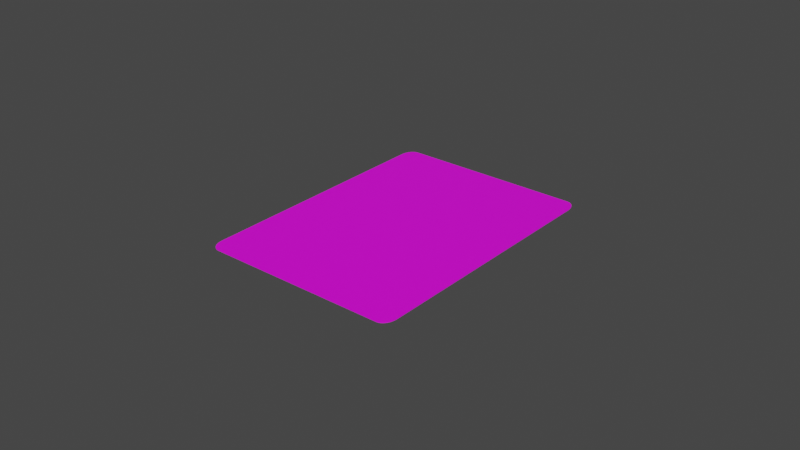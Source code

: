 # Source: green6.blend  (saved by Blender 3.3.6; exported with 4.5.12 LTS)
import bpy
from mathutils import Matrix  # noqa: F401  (used for matrix-valued properties, if any)

bpy.ops.wm.read_factory_settings(use_empty=True)
scene = bpy.context.scene
scene.name = 'Scene'

# ---- collections
col_collection = bpy.data.collections.new('Collection'); scene.collection.children.link(col_collection)

# ---- images (referenced by path relative to the original .blend; pixels are not part of the script)
import os
ASSET_DIR = os.environ.get("B2B_ASSET_DIR", "")  # directory of the original .blend (textures are referenced by path, not embedded)
HERE = os.path.dirname(os.path.abspath(__file__))  # packed textures are extracted next to this script under _unpacked/

def load_image(name, relpath, width, height, colorspace="sRGB"):
    """Load a texture the original file referenced (path relative to the .blend, or extracted next to this script)."""
    p = next((c for c in (os.path.join(HERE, relpath), os.path.join(ASSET_DIR, relpath)) if relpath and os.path.exists(c)), "")
    if p:
        img = bpy.data.images.load(p, check_existing=True)
        img.name = name
    else:  # same state as the original file: an image datablock whose file is absent (Cycles renders it pink)
        img = bpy.data.images.new(name, width, height)
        img.source = "FILE"
        img.filepath = "//" + (relpath or name)
    img.colorspace_settings.name = colorspace
    return img
img_uno_back_png = load_image('UNO-Back.png', 'Images/UNO-Back.png', 1024, 1024, 'sRGB')
img_uno_front_green6_png = load_image('UNO-Front_green6.png', 'Images/UNO-Front_green6.png', 1024, 1024, 'sRGB')

# ---- materials (node trees are filled in below, after node groups)
mat_material_001 = bpy.data.materials.new('Material.001')
mat_material_001.use_transparent_shadow = False
mat_material_002 = bpy.data.materials.new('Material.002')
mat_material_002.use_transparent_shadow = False

# ---- material node trees
mat_material_001.use_nodes = True; mat_material_001.node_tree.nodes.clear()
_N = mat_material_001.node_tree.nodes; _L = mat_material_001.node_tree.links
n0 = _N.new('ShaderNodeBsdfPrincipled'); n0.name = 'Principled BSDF'; n0.location = (10, 300)
n0.distribution = 'GGX'
n0.subsurface_method = 'RANDOM_WALK_SKIN'
n0.inputs[3].default_value = 1.45
n0.inputs[27].default_value = (0.0, 0.0, 0.0, 1.0)
n0.inputs[28].default_value = 1.0
n1 = _N.new('ShaderNodeOutputMaterial'); n1.name = 'Material Output'; n1.location = (300, 300)
n2 = _N.new('ShaderNodeTexImage'); n2.name = 'Image Texture'; n2.location = (-280, 280)
n2.image = img_uno_back_png
_L.new(n0.outputs[0], n1.inputs[0])
_L.new(n2.outputs[0], n0.inputs[0])
n1.is_active_output = True
mat_material_002.use_nodes = True; mat_material_002.node_tree.nodes.clear()
_N = mat_material_002.node_tree.nodes; _L = mat_material_002.node_tree.links
n0 = _N.new('ShaderNodeBsdfPrincipled'); n0.name = 'Principled BSDF'; n0.location = (10, 300)
n0.distribution = 'GGX'
n0.subsurface_method = 'RANDOM_WALK_SKIN'
n0.inputs[3].default_value = 1.45
n0.inputs[27].default_value = (0.0, 0.0, 0.0, 1.0)
n0.inputs[28].default_value = 1.0
n1 = _N.new('ShaderNodeOutputMaterial'); n1.name = 'Material Output'; n1.location = (300, 300)
n2 = _N.new('ShaderNodeTexImage'); n2.name = 'Image Texture'; n2.location = (-280, 280)
n2.image = img_uno_front_green6_png
_L.new(n0.outputs[0], n1.inputs[0])
_L.new(n2.outputs[0], n0.inputs[0])
n1.is_active_output = True

# ---- world
world_world = bpy.data.worlds.new('World'); scene.world = world_world
world_world.use_nodes = True; world_world.node_tree.nodes.clear()
_N = world_world.node_tree.nodes; _L = world_world.node_tree.links
n0 = _N.new('ShaderNodeOutputWorld'); n0.name = 'World Output'; n0.location = (300, 300)
n1 = _N.new('ShaderNodeBackground'); n1.name = 'Background'; n1.location = (10, 300)
n1.inputs[0].default_value = (0.05088, 0.05088, 0.05088, 1.0)
_L.new(n1.outputs[0], n0.inputs[0])
n0.is_active_output = True
world_world.color = (0.05088, 0.05088, 0.05088)
world_world.use_sun_shadow = False
world_world.sun_shadow_jitter_overblur = 0.0

# ---- meshes
me_plane = bpy.data.meshes.new('Plane')
me_plane.from_pydata([(-0.04005, -0.0325, 0.00024), (-0.0445, -0.02925, 0.00024), (-0.04104, -0.03242, 0.00024), (-0.04198, -0.03218, 0.00024), (-0.04282, -0.03179, 0.00024), (-0.04353, -0.03128, 0.00024), (-0.04406, -0.03066, 0.00024), (-0.04439, -0.02997, 0.00024), (0.0445, -0.02925, 0.00024), (0.04005, -0.0325, 0.00024), (0.04439, -0.02997, 0.00024), (0.04406, -0.03066, 0.00024), (0.04353, -0.03128, 0.00024), (0.04282, -0.03179, 0.00024), (0.04198, -0.03218, 0.00024), (0.04104, -0.03242, 0.00024), (-0.04005, 0.0325, 0.00024), (-0.0445, 0.02925, 0.00024), (-0.04104, 0.03242, 0.00024), (-0.04198, 0.03218, 0.00024), (-0.04282, 0.03179, 0.00024), (-0.04353, 0.03128, 0.00024), (-0.04406, 0.03066, 0.00024), (-0.04439, 0.02997, 0.00024), (0.04005, 0.0325, 0.00024), (0.0445, 0.02925, 0.00024), (0.04104, 0.03242, 0.00024), (0.04198, 0.03218, 0.00024), (0.04282, 0.03179, 0.00024), (0.04353, 0.03128, 0.00024), (0.04406, 0.03066, 0.00024), (0.04439, 0.02997, 0.00024), (-0.04005, -0.0325, 0.0), (-0.0445, -0.02925, 0.0), (-0.04104, -0.03242, 0.0), (-0.04198, -0.03218, 0.0), (-0.04282, -0.03179, 0.0), (-0.04353, -0.03128, 0.0), (-0.04406, -0.03066, 0.0), (-0.04439, -0.02997, 0.0), (0.0445, -0.02925, 0.0), (0.04005, -0.0325, 0.0), (0.04439, -0.02997, 0.0), (0.04406, -0.03066, 0.0), (0.04353, -0.03128, 0.0), (0.04282, -0.03179, 0.0), (0.04198, -0.03218, 0.0), (0.04104, -0.03242, 0.0), (-0.04005, 0.0325, 0.0), (-0.0445, 0.02925, 0.0), (-0.04104, 0.03242, 0.0), (-0.04198, 0.03218, 0.0), (-0.04282, 0.03179, 0.0), (-0.04353, 0.03128, 0.0), (-0.04406, 0.03066, 0.0), (-0.04439, 0.02997, 0.0), (0.04005, 0.0325, 0.0), (0.0445, 0.02925, 0.0), (0.04104, 0.03242, 0.0), (0.04198, 0.03218, 0.0), (0.04282, 0.03179, 0.0), (0.04353, 0.03128, 0.0), (0.04406, 0.03066, 0.0), (0.04439, 0.02997, 0.0)], [], [(1, 7, 6, 5, 4, 3, 2, 0, 9, 15, 14, 13, 12, 11, 10, 8, 25, 31, 30, 29, 28, 27, 26, 24, 16, 18, 19, 20, 21, 22, 23, 17), (33, 49, 55, 54, 53, 52, 51, 50, 48, 56, 58, 59, 60, 61, 62, 63, 57, 40, 42, 43, 44, 45, 46, 47, 41, 32, 34, 35, 36, 37, 38, 39), (1, 17, 49, 33), (7, 1, 33, 39), (6, 7, 39, 38), (5, 6, 38, 37), (4, 5, 37, 36), (3, 4, 36, 35), (2, 3, 35, 34), (0, 2, 34, 32), (9, 0, 32, 41), (15, 9, 41, 47), (14, 15, 47, 46), (13, 14, 46, 45), (12, 13, 45, 44), (11, 12, 44, 43), (10, 11, 43, 42), (8, 10, 42, 40), (25, 8, 40, 57), (31, 25, 57, 63), (30, 31, 63, 62), (29, 30, 62, 61), (28, 29, 61, 60), (27, 28, 60, 59), (26, 27, 59, 58), (24, 26, 58, 56), (16, 24, 56, 48), (18, 16, 48, 50), (19, 18, 50, 51), (20, 19, 51, 52), (21, 20, 52, 53), (22, 21, 53, 54), (23, 22, 54, 55), (17, 23, 55, 49)])
me_plane.polygons.foreach_set('material_index', [0, 1, 0, 0, 0, 0, 0, 0, 0, 0, 0, 0, 0, 0, 0, 0, 0, 0, 0, 0, 0, 0, 0, 0, 0, 0, 0, 0, 0, 0, 0, 0, 0, 0])
_uv = me_plane.uv_layers.new(name='UVMap')
_uv.uv.foreach_set('vector', [0.0, 0.05, 0.001254, 0.03887, 0.004952, 0.02831, 0.01091, 0.01883, 0.01883, 0.01091, 0.02831, 0.004952, 0.03887, 0.001254, 0.05, 0.0, 0.95, 0.0, 0.9611, 0.001254, 0.9717, 0.004952, 0.9812, 0.01091, 0.9891, 0.01883, 0.995, 0.02831, 0.9987, 0.03887, 1.0, 0.05, 1.0, 0.95, 0.9987, 0.9611, 0.995, 0.9717, 0.9891, 0.9812, 0.9812, 0.9891, 0.9717, 0.995, 0.9611, 0.9987, 0.95, 1.0, 0.05, 1.0, 0.03887, 0.9987, 0.02831, 0.995, 0.01883, 0.9891, 0.01091, 0.9812, 0.004952, 0.9717, 0.001254, 0.9611, 0.0, 0.95, 0.0, 0.05, 0.0, 0.95, 0.001254, 0.9611, 0.004952, 0.9717, 0.01091, 0.9812, 0.01883, 0.9891, 0.02831, 0.995, 0.03887, 0.9987, 0.05, 1.0, 0.95, 1.0, 0.9611, 0.9987, 0.9717, 0.995, 0.9812, 0.9891, 0.9891, 0.9812, 0.995, 0.9717, 0.9987, 0.9611, 1.0, 0.95, 1.0, 0.05, 0.9987, 0.03887, 0.995, 0.02831, 0.9891, 0.01883, 0.9812, 0.01091, 0.9717, 0.004952, 0.9611, 0.001254, 0.95, 0.0, 0.05, 0.0, 0.03887, 0.001254, 0.02831, 0.004952, 0.01883, 0.01091, 0.01091, 0.01883, 0.004952, 0.02831, 0.001254, 0.03887, 0.0, 0.05, 0.0, 0.95, 0.0, 0.95, 0.0, 0.05, 0.001254, 0.03887, 0.0, 0.05, 0.0, 0.05, 0.001254, 0.03887, 0.004952, 0.02831, 0.001254, 0.03887, 0.001254, 0.03887, 0.004952, 0.02831, 0.01091, 0.01883, 0.004952, 0.02831, 0.004952, 0.02831, 0.01091, 0.01883, 0.01883, 0.01091, 0.01091, 0.01883, 0.01091, 0.01883, 0.01883, 0.01091, 0.02831, 0.004952, 0.01883, 0.01091, 0.01883, 0.01091, 0.02831, 0.004952, 0.03887, 0.001254, 0.02831, 0.004952, 0.02831, 0.004952, 0.03887, 0.001254, 0.05, 0.0, 0.03887, 0.001254, 0.03887, 0.001254, 0.05, 0.0, 0.95, 0.0, 0.05, 0.0, 0.05, 0.0, 0.95, 0.0, 0.9611, 0.001254, 0.95, 0.0, 0.95, 0.0, 0.9611, 0.001254, 0.9717, 0.004952, 0.9611, 0.001254, 0.9611, 0.001254, 0.9717, 0.004952, 0.9812, 0.01091, 0.9717, 0.004952, 0.9717, 0.004952, 0.9812, 0.01091, 0.9891, 0.01883, 0.9812, 0.01091, 0.9812, 0.01091, 0.9891, 0.01883, 0.995, 0.02831, 0.9891, 0.01883, 0.9891, 0.01883, 0.995, 0.02831, 0.9987, 0.03887, 0.995, 0.02831, 0.995, 0.02831, 0.9987, 0.03887, 1.0, 0.05, 0.9987, 0.03887, 0.9987, 0.03887, 1.0, 0.05, 1.0, 0.95, 1.0, 0.05, 1.0, 0.05, 1.0, 0.95, 0.9987, 0.9611, 1.0, 0.95, 1.0, 0.95, 0.9987, 0.9611, 0.995, 0.9717, 0.9987, 0.9611, 0.9987, 0.9611, 0.995, 0.9717, 0.9891, 0.9812, 0.995, 0.9717, 0.995, 0.9717, 0.9891, 0.9812, 0.9812, 0.9891, 0.9891, 0.9812, 0.9891, 0.9812, 0.9812, 0.9891, 0.9717, 0.995, 0.9812, 0.9891, 0.9812, 0.9891, 0.9717, 0.995, 0.9611, 0.9987, 0.9717, 0.995, 0.9717, 0.995, 0.9611, 0.9987, 0.95, 1.0, 0.9611, 0.9987, 0.9611, 0.9987, 0.95, 1.0, 0.05, 1.0, 0.95, 1.0, 0.95, 1.0, 0.05, 1.0, 0.03887, 0.9987, 0.05, 1.0, 0.05, 1.0, 0.03887, 0.9987, 0.02831, 0.995, 0.03887, 0.9987, 0.03887, 0.9987, 0.02831, 0.995, 0.01883, 0.9891, 0.02831, 0.995, 0.02831, 0.995, 0.01883, 0.9891, 0.01091, 0.9812, 0.01883, 0.9891, 0.01883, 0.9891, 0.01091, 0.9812, 0.004952, 0.9717, 0.01091, 0.9812, 0.01091, 0.9812, 0.004952, 0.9717, 0.001254, 0.9611, 0.004952, 0.9717, 0.004952, 0.9717, 0.001254, 0.9611, 0.0, 0.95, 0.001254, 0.9611, 0.001254, 0.9611, 0.0, 0.95])
me_plane.materials.append(mat_material_001)
me_plane.materials.append(mat_material_002)
me_plane.update()

# ---- objects
ob_plane = bpy.data.objects.new('Plane', me_plane)

# ---- transforms, parenting, visibility, modifiers, constraints
ob_plane.location = (0.0, 0.0, 0.0)
ob_plane.scale = (0.7303, 1.369, 1.0)

# ---- collection membership
col_collection.objects.link(ob_plane)

# ---- scene / render settings (as saved in the file)
scene.frame_start = 1; scene.frame_end = 250; scene.frame_set(149)
scene.render.engine = 'BLENDER_EEVEE_NEXT'
scene.cycles.sampling_pattern = 'TABULATED_SOBOL'
scene.cycles.use_light_tree = False
scene.view_settings.view_transform = 'Filmic'
bpy.context.view_layer.update()

# ---- added for rendering (the .blend has no active camera and no usable light): camera, sun
cam_auto = bpy.data.cameras.new('AutoCamera')
cam_auto.lens = 50.0
cam_auto.sensor_width = 36.0
cam_auto.clip_end = 1000.0
ob_auto_camera = bpy.data.objects.new('AutoCamera', cam_auto)
scene.collection.objects.link(ob_auto_camera)
ob_auto_camera.location = (0.185045, -0.222054, 0.148156)
ob_auto_camera.rotation_euler = (1.09748, -7.21219e-08, 0.694738)
scene.camera = ob_auto_camera
light_auto_sun = bpy.data.lights.new('AutoSun', 'SUN')
light_auto_sun.energy = 3.0
light_auto_sun.angle = 0.0523599
ob_auto_sun = bpy.data.objects.new('AutoSun', light_auto_sun)
scene.collection.objects.link(ob_auto_sun)
ob_auto_sun.rotation_euler = (0.872665, 0.174533, 0.523599)
bpy.context.view_layer.update()
